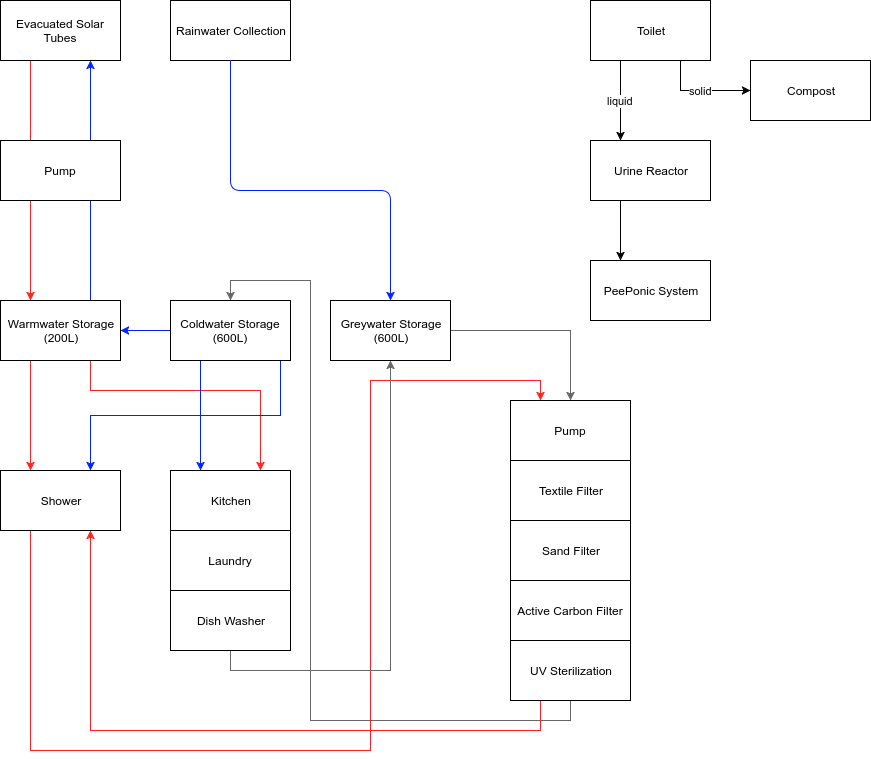

The diagram above was exported from draw.io. Its source (the exported page's mxGraphModel, read from the mxfile embedded in the PNG):
<mxGraphModel dx="1041" dy="691" grid="1" gridSize="10" guides="1" tooltips="1" connect="1" arrows="1" fold="1" page="1" pageScale="1" pageWidth="850" pageHeight="1100" background="#ffffff" math="0" shadow="0">
  <root>
    <mxCell id="0" />
    <mxCell id="1" parent="0" />
    <mxCell id="2" value="Rainwater Collection" style="whiteSpace=wrap;html=1;" parent="1" vertex="1">
      <mxGeometry x="280" y="80" width="120" height="60" as="geometry" />
    </mxCell>
    <mxCell id="65" style="edgeStyle=orthogonalEdgeStyle;rounded=0;html=1;exitX=0.75;exitY=0;entryX=0.75;entryY=1;jettySize=auto;orthogonalLoop=1;strokeColor=#0022FF;" edge="1" parent="1" source="3" target="41">
      <mxGeometry relative="1" as="geometry" />
    </mxCell>
    <mxCell id="70" style="edgeStyle=orthogonalEdgeStyle;rounded=0;html=1;exitX=0.75;exitY=1;entryX=0.25;entryY=0;jettySize=auto;orthogonalLoop=1;strokeColor=#FF2121;" edge="1" parent="1" source="3" target="15">
      <mxGeometry relative="1" as="geometry">
        <Array as="points">
          <mxPoint x="140" y="440" />
        </Array>
      </mxGeometry>
    </mxCell>
    <mxCell id="79" style="edgeStyle=orthogonalEdgeStyle;rounded=0;html=1;exitX=0.75;exitY=1;entryX=0.75;entryY=0;jettySize=auto;orthogonalLoop=1;strokeColor=#FF2121;" edge="1" parent="1" source="3" target="31">
      <mxGeometry relative="1" as="geometry">
        <Array as="points">
          <mxPoint x="200" y="470" />
          <mxPoint x="370" y="470" />
        </Array>
      </mxGeometry>
    </mxCell>
    <mxCell id="3" value="Warmwater Storage&lt;div&gt;(200L)&lt;/div&gt;" style="whiteSpace=wrap;html=1;" parent="1" vertex="1">
      <mxGeometry x="110" y="380" width="120" height="60" as="geometry" />
    </mxCell>
    <mxCell id="66" style="edgeStyle=orthogonalEdgeStyle;rounded=0;html=1;exitX=0.75;exitY=1;entryX=0.75;entryY=0;jettySize=auto;orthogonalLoop=1;strokeColor=#0022FF;" edge="1" parent="1" source="4" target="15">
      <mxGeometry relative="1" as="geometry">
        <Array as="points">
          <mxPoint x="390" y="440" />
          <mxPoint x="390" y="495" />
          <mxPoint x="200" y="495" />
        </Array>
      </mxGeometry>
    </mxCell>
    <mxCell id="75" style="edgeStyle=orthogonalEdgeStyle;rounded=0;html=1;exitX=0;exitY=0.5;entryX=1;entryY=0.5;jettySize=auto;orthogonalLoop=1;strokeColor=#0022FF;" edge="1" parent="1" source="4" target="3">
      <mxGeometry relative="1" as="geometry" />
    </mxCell>
    <mxCell id="80" style="edgeStyle=orthogonalEdgeStyle;rounded=0;html=1;exitX=0.25;exitY=1;entryX=0.25;entryY=0;jettySize=auto;orthogonalLoop=1;strokeColor=#0022FF;" edge="1" parent="1" source="4" target="31">
      <mxGeometry relative="1" as="geometry" />
    </mxCell>
    <mxCell id="4" value="Coldwater Storage&lt;div&gt;(600L)&lt;/div&gt;" style="whiteSpace=wrap;html=1;" parent="1" vertex="1">
      <mxGeometry x="280" y="380" width="120" height="60" as="geometry" />
    </mxCell>
    <mxCell id="76" style="edgeStyle=orthogonalEdgeStyle;rounded=0;html=1;exitX=1;exitY=0.5;entryX=0.5;entryY=0;jettySize=auto;orthogonalLoop=1;strokeColor=#666666;" edge="1" parent="1" source="5" target="50">
      <mxGeometry relative="1" as="geometry" />
    </mxCell>
    <mxCell id="5" value="Greywater&amp;nbsp;&lt;span&gt;Storage&lt;/span&gt;&lt;div&gt;&lt;span&gt;(600L)&lt;/span&gt;&lt;/div&gt;" style="whiteSpace=wrap;html=1;" parent="1" vertex="1">
      <mxGeometry x="440" y="380" width="120" height="60" as="geometry" />
    </mxCell>
    <mxCell id="11" value="Textile Filter" style="whiteSpace=wrap;html=1;" parent="1" vertex="1">
      <mxGeometry x="620" y="540" width="120" height="60" as="geometry" />
    </mxCell>
    <mxCell id="12" value="Sand Filter" style="whiteSpace=wrap;html=1;" parent="1" vertex="1">
      <mxGeometry x="620" y="600" width="120" height="60" as="geometry" />
    </mxCell>
    <mxCell id="13" value="Active Carbon Filter" style="whiteSpace=wrap;html=1;" parent="1" vertex="1">
      <mxGeometry x="620" y="660" width="120" height="60" as="geometry" />
    </mxCell>
    <mxCell id="77" style="edgeStyle=orthogonalEdgeStyle;rounded=0;html=1;exitX=0.5;exitY=1;entryX=0.5;entryY=0;jettySize=auto;orthogonalLoop=1;strokeColor=#666666;" edge="1" parent="1" source="14" target="4">
      <mxGeometry relative="1" as="geometry">
        <Array as="points">
          <mxPoint x="680" y="800" />
          <mxPoint x="420" y="800" />
          <mxPoint x="420" y="360" />
          <mxPoint x="340" y="360" />
        </Array>
      </mxGeometry>
    </mxCell>
    <mxCell id="82" style="edgeStyle=orthogonalEdgeStyle;rounded=0;html=1;exitX=0.25;exitY=1;entryX=0.75;entryY=1;jettySize=auto;orthogonalLoop=1;strokeColor=#FF2121;" edge="1" parent="1" source="14" target="15">
      <mxGeometry relative="1" as="geometry">
        <Array as="points">
          <mxPoint x="650" y="810" />
          <mxPoint x="200" y="810" />
        </Array>
      </mxGeometry>
    </mxCell>
    <mxCell id="14" value="UV Sterilization" style="whiteSpace=wrap;html=1;" parent="1" vertex="1">
      <mxGeometry x="620" y="720" width="120" height="60" as="geometry" />
    </mxCell>
    <mxCell id="81" style="edgeStyle=orthogonalEdgeStyle;rounded=0;html=1;exitX=0.25;exitY=1;entryX=0.25;entryY=0;jettySize=auto;orthogonalLoop=1;strokeColor=#FF2121;" edge="1" parent="1" source="15" target="50">
      <mxGeometry relative="1" as="geometry">
        <Array as="points">
          <mxPoint x="140" y="830" />
          <mxPoint x="480" y="830" />
          <mxPoint x="480" y="460" />
          <mxPoint x="650" y="460" />
        </Array>
      </mxGeometry>
    </mxCell>
    <mxCell id="15" value="Shower" style="whiteSpace=wrap;html=1;" parent="1" vertex="1">
      <mxGeometry x="110" y="550" width="120" height="60" as="geometry" />
    </mxCell>
    <mxCell id="31" value="Kitchen" style="whiteSpace=wrap;html=1;" parent="1" vertex="1">
      <mxGeometry x="280" y="550" width="120" height="60" as="geometry" />
    </mxCell>
    <mxCell id="32" value="Laundry" style="whiteSpace=wrap;html=1;" parent="1" vertex="1">
      <mxGeometry x="280" y="610" width="120" height="60" as="geometry" />
    </mxCell>
    <mxCell id="67" style="edgeStyle=orthogonalEdgeStyle;rounded=0;html=1;exitX=0.5;exitY=1;entryX=0.5;entryY=1;jettySize=auto;orthogonalLoop=1;strokeColor=#666666;fillColor=#f5f5f5;" edge="1" parent="1" source="33" target="5">
      <mxGeometry relative="1" as="geometry" />
    </mxCell>
    <mxCell id="33" value="Dish Washer" style="whiteSpace=wrap;html=1;" parent="1" vertex="1">
      <mxGeometry x="280" y="670" width="120" height="60" as="geometry" />
    </mxCell>
    <mxCell id="68" style="edgeStyle=orthogonalEdgeStyle;rounded=0;html=1;exitX=0.25;exitY=1;entryX=0.25;entryY=0;jettySize=auto;orthogonalLoop=1;strokeColor=#FF2121;" edge="1" parent="1" source="41" target="3">
      <mxGeometry relative="1" as="geometry" />
    </mxCell>
    <mxCell id="41" value="Evacuated Solar Tubes" style="whiteSpace=wrap;html=1;" parent="1" vertex="1">
      <mxGeometry x="110" y="80" width="120" height="60" as="geometry" />
    </mxCell>
    <mxCell id="50" value="Pump" style="whiteSpace=wrap;html=1;" parent="1" vertex="1">
      <mxGeometry x="620" y="480" width="120" height="60" as="geometry" />
    </mxCell>
    <mxCell id="54" value="liquid" style="edgeStyle=orthogonalEdgeStyle;rounded=0;html=1;exitX=0.25;exitY=1;jettySize=auto;orthogonalLoop=1;entryX=0.25;entryY=0;" parent="1" source="53" target="55" edge="1">
      <mxGeometry relative="1" as="geometry">
        <mxPoint x="730" y="300" as="targetPoint" />
        <Array as="points" />
      </mxGeometry>
    </mxCell>
    <mxCell id="58" value="solid" style="edgeStyle=orthogonalEdgeStyle;rounded=0;html=1;exitX=0.75;exitY=1;entryX=0;entryY=0.5;jettySize=auto;orthogonalLoop=1;" parent="1" source="53" target="57" edge="1">
      <mxGeometry relative="1" as="geometry" />
    </mxCell>
    <mxCell id="53" value="Toilet" style="whiteSpace=wrap;html=1;" parent="1" vertex="1">
      <mxGeometry x="700" y="80" width="120" height="60" as="geometry" />
    </mxCell>
    <mxCell id="61" style="edgeStyle=orthogonalEdgeStyle;rounded=0;html=1;exitX=0.25;exitY=1;entryX=0.25;entryY=0;jettySize=auto;orthogonalLoop=1;" parent="1" source="55" target="60" edge="1">
      <mxGeometry relative="1" as="geometry" />
    </mxCell>
    <mxCell id="55" value="Urine Reactor" style="whiteSpace=wrap;html=1;" parent="1" vertex="1">
      <mxGeometry x="700" y="220" width="120" height="60" as="geometry" />
    </mxCell>
    <mxCell id="57" value="Compost" style="whiteSpace=wrap;html=1;" parent="1" vertex="1">
      <mxGeometry x="860" y="140" width="120" height="60" as="geometry" />
    </mxCell>
    <mxCell id="60" value="PeePonic System" style="whiteSpace=wrap;html=1;" parent="1" vertex="1">
      <mxGeometry x="700" y="340" width="120" height="60" as="geometry" />
    </mxCell>
    <mxCell id="64" value="" style="endArrow=classic;html=1;exitX=0.5;exitY=1;entryX=0.5;entryY=0;fillColor=#dae8fc;strokeColor=#0022FF;" edge="1" parent="1" source="2" target="5">
      <mxGeometry width="50" height="50" relative="1" as="geometry">
        <mxPoint x="140" y="190" as="sourcePoint" />
        <mxPoint x="190" y="140" as="targetPoint" />
        <Array as="points">
          <mxPoint x="340" y="270" />
          <mxPoint x="500" y="270" />
        </Array>
      </mxGeometry>
    </mxCell>
    <mxCell id="69" value="Pump" style="whiteSpace=wrap;html=1;" vertex="1" parent="1">
      <mxGeometry x="110" y="220" width="120" height="60" as="geometry" />
    </mxCell>
  </root>
</mxGraphModel>